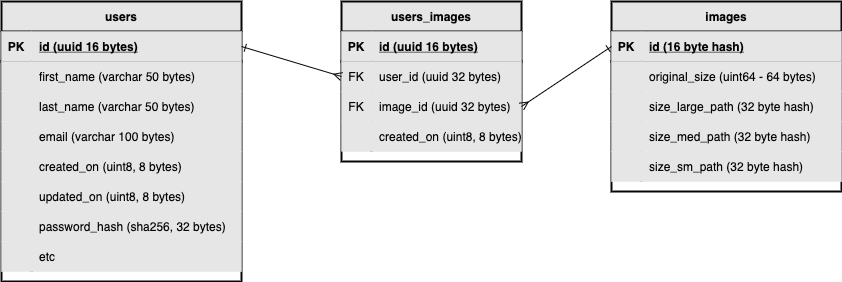

The diagram above was exported from draw.io. Its source (the exported page's mxGraphModel, read from the mxfile embedded in the PNG):
<mxGraphModel dx="1138" dy="406" grid="1" gridSize="10" guides="1" tooltips="1" connect="1" arrows="1" fold="1" page="1" pageScale="1" pageWidth="850" pageHeight="1100" background="#FFFFFF" math="0" shadow="0">
  <root>
    <mxCell id="0" />
    <mxCell id="1" parent="0" />
    <mxCell id="15" value="users" style="shape=table;startSize=30;container=1;collapsible=1;childLayout=tableLayout;fixedRows=1;rowLines=0;fontStyle=1;align=center;resizeLast=1;fillColor=#E6E6E6;strokeWidth=2;strokeColor=#050505;fontColor=#050505;" vertex="1" parent="1">
      <mxGeometry x="80" y="120" width="240" height="280" as="geometry" />
    </mxCell>
    <mxCell id="16" value="" style="shape=partialRectangle;collapsible=0;dropTarget=0;pointerEvents=0;fillColor=#E6E6E6;top=0;left=0;bottom=1;right=0;points=[[0,0.5],[1,0.5]];portConstraint=eastwest;strokeWidth=2;strokeColor=#050505;fontColor=#050505;" vertex="1" parent="15">
      <mxGeometry y="30" width="240" height="30" as="geometry" />
    </mxCell>
    <mxCell id="17" value="PK" style="shape=partialRectangle;connectable=0;fillColor=#E6E6E6;top=0;left=0;bottom=0;right=0;fontStyle=1;overflow=hidden;strokeWidth=2;strokeColor=#050505;fontColor=#050505;" vertex="1" parent="16">
      <mxGeometry width="30" height="30" as="geometry">
        <mxRectangle width="30" height="30" as="alternateBounds" />
      </mxGeometry>
    </mxCell>
    <mxCell id="18" value="id (uuid 16 bytes)" style="shape=partialRectangle;connectable=0;fillColor=#E6E6E6;top=0;left=0;bottom=0;right=0;align=left;spacingLeft=6;fontStyle=5;overflow=hidden;strokeWidth=2;strokeColor=#050505;fontColor=#050505;" vertex="1" parent="16">
      <mxGeometry x="30" width="210" height="30" as="geometry">
        <mxRectangle width="210" height="30" as="alternateBounds" />
      </mxGeometry>
    </mxCell>
    <mxCell id="19" value="" style="shape=partialRectangle;collapsible=0;dropTarget=0;pointerEvents=0;fillColor=#E6E6E6;top=0;left=0;bottom=0;right=0;points=[[0,0.5],[1,0.5]];portConstraint=eastwest;strokeWidth=2;strokeColor=#050505;fontColor=#050505;" vertex="1" parent="15">
      <mxGeometry y="60" width="240" height="30" as="geometry" />
    </mxCell>
    <mxCell id="20" value="" style="shape=partialRectangle;connectable=0;fillColor=#E6E6E6;top=0;left=0;bottom=0;right=0;editable=1;overflow=hidden;strokeWidth=2;strokeColor=#050505;fontColor=#050505;" vertex="1" parent="19">
      <mxGeometry width="30" height="30" as="geometry">
        <mxRectangle width="30" height="30" as="alternateBounds" />
      </mxGeometry>
    </mxCell>
    <mxCell id="21" value="first_name (varchar 50 bytes)" style="shape=partialRectangle;connectable=0;fillColor=#E6E6E6;top=0;left=0;bottom=0;right=0;align=left;spacingLeft=6;overflow=hidden;strokeWidth=2;strokeColor=#050505;fontColor=#050505;" vertex="1" parent="19">
      <mxGeometry x="30" width="210" height="30" as="geometry">
        <mxRectangle width="210" height="30" as="alternateBounds" />
      </mxGeometry>
    </mxCell>
    <mxCell id="22" value="" style="shape=partialRectangle;collapsible=0;dropTarget=0;pointerEvents=0;fillColor=#E6E6E6;top=0;left=0;bottom=0;right=0;points=[[0,0.5],[1,0.5]];portConstraint=eastwest;strokeWidth=2;strokeColor=#050505;fontColor=#050505;" vertex="1" parent="15">
      <mxGeometry y="90" width="240" height="30" as="geometry" />
    </mxCell>
    <mxCell id="23" value="" style="shape=partialRectangle;connectable=0;fillColor=#E6E6E6;top=0;left=0;bottom=0;right=0;editable=1;overflow=hidden;strokeWidth=2;strokeColor=#050505;fontColor=#050505;" vertex="1" parent="22">
      <mxGeometry width="30" height="30" as="geometry">
        <mxRectangle width="30" height="30" as="alternateBounds" />
      </mxGeometry>
    </mxCell>
    <mxCell id="24" value="last_name (varchar 50 bytes)" style="shape=partialRectangle;connectable=0;fillColor=#E6E6E6;top=0;left=0;bottom=0;right=0;align=left;spacingLeft=6;overflow=hidden;strokeWidth=2;strokeColor=#050505;fontColor=#050505;" vertex="1" parent="22">
      <mxGeometry x="30" width="210" height="30" as="geometry">
        <mxRectangle width="210" height="30" as="alternateBounds" />
      </mxGeometry>
    </mxCell>
    <mxCell id="25" value="" style="shape=partialRectangle;collapsible=0;dropTarget=0;pointerEvents=0;fillColor=#E6E6E6;top=0;left=0;bottom=0;right=0;points=[[0,0.5],[1,0.5]];portConstraint=eastwest;strokeWidth=2;strokeColor=#050505;fontColor=#050505;" vertex="1" parent="15">
      <mxGeometry y="120" width="240" height="30" as="geometry" />
    </mxCell>
    <mxCell id="26" value="" style="shape=partialRectangle;connectable=0;fillColor=#E6E6E6;top=0;left=0;bottom=0;right=0;editable=1;overflow=hidden;strokeWidth=2;strokeColor=#050505;fontColor=#050505;" vertex="1" parent="25">
      <mxGeometry width="30" height="30" as="geometry">
        <mxRectangle width="30" height="30" as="alternateBounds" />
      </mxGeometry>
    </mxCell>
    <mxCell id="27" value="email (varchar 100 bytes)" style="shape=partialRectangle;connectable=0;fillColor=#E6E6E6;top=0;left=0;bottom=0;right=0;align=left;spacingLeft=6;overflow=hidden;strokeWidth=2;strokeColor=#050505;fontColor=#050505;" vertex="1" parent="25">
      <mxGeometry x="30" width="210" height="30" as="geometry">
        <mxRectangle width="210" height="30" as="alternateBounds" />
      </mxGeometry>
    </mxCell>
    <mxCell id="55" value="" style="shape=partialRectangle;collapsible=0;dropTarget=0;pointerEvents=0;fillColor=#E6E6E6;top=0;left=0;bottom=0;right=0;points=[[0,0.5],[1,0.5]];portConstraint=eastwest;strokeWidth=2;strokeColor=#050505;fontColor=#050505;" vertex="1" parent="15">
      <mxGeometry y="150" width="240" height="30" as="geometry" />
    </mxCell>
    <mxCell id="56" value="" style="shape=partialRectangle;connectable=0;fillColor=#E6E6E6;top=0;left=0;bottom=0;right=0;editable=1;overflow=hidden;strokeWidth=2;strokeColor=#050505;fontColor=#050505;" vertex="1" parent="55">
      <mxGeometry width="30" height="30" as="geometry">
        <mxRectangle width="30" height="30" as="alternateBounds" />
      </mxGeometry>
    </mxCell>
    <mxCell id="57" value="created_on (uint8, 8 bytes)" style="shape=partialRectangle;connectable=0;fillColor=#E6E6E6;top=0;left=0;bottom=0;right=0;align=left;spacingLeft=6;overflow=hidden;strokeWidth=2;strokeColor=#050505;fontColor=#050505;" vertex="1" parent="55">
      <mxGeometry x="30" width="210" height="30" as="geometry">
        <mxRectangle width="210" height="30" as="alternateBounds" />
      </mxGeometry>
    </mxCell>
    <mxCell id="58" value="" style="shape=partialRectangle;collapsible=0;dropTarget=0;pointerEvents=0;fillColor=#E6E6E6;top=0;left=0;bottom=0;right=0;points=[[0,0.5],[1,0.5]];portConstraint=eastwest;strokeWidth=2;strokeColor=#050505;fontColor=#050505;" vertex="1" parent="15">
      <mxGeometry y="180" width="240" height="30" as="geometry" />
    </mxCell>
    <mxCell id="59" value="" style="shape=partialRectangle;connectable=0;fillColor=#E6E6E6;top=0;left=0;bottom=0;right=0;editable=1;overflow=hidden;strokeWidth=2;strokeColor=#050505;fontColor=#050505;" vertex="1" parent="58">
      <mxGeometry width="30" height="30" as="geometry">
        <mxRectangle width="30" height="30" as="alternateBounds" />
      </mxGeometry>
    </mxCell>
    <mxCell id="60" value="updated_on (uint8, 8 bytes)" style="shape=partialRectangle;connectable=0;fillColor=#E6E6E6;top=0;left=0;bottom=0;right=0;align=left;spacingLeft=6;overflow=hidden;strokeWidth=2;strokeColor=#050505;fontColor=#050505;" vertex="1" parent="58">
      <mxGeometry x="30" width="210" height="30" as="geometry">
        <mxRectangle width="210" height="30" as="alternateBounds" />
      </mxGeometry>
    </mxCell>
    <mxCell id="61" value="" style="shape=partialRectangle;collapsible=0;dropTarget=0;pointerEvents=0;fillColor=#E6E6E6;top=0;left=0;bottom=0;right=0;points=[[0,0.5],[1,0.5]];portConstraint=eastwest;strokeWidth=2;strokeColor=#050505;fontColor=#050505;" vertex="1" parent="15">
      <mxGeometry y="210" width="240" height="30" as="geometry" />
    </mxCell>
    <mxCell id="62" value="" style="shape=partialRectangle;connectable=0;fillColor=#E6E6E6;top=0;left=0;bottom=0;right=0;editable=1;overflow=hidden;strokeWidth=2;strokeColor=#050505;fontColor=#050505;" vertex="1" parent="61">
      <mxGeometry width="30" height="30" as="geometry">
        <mxRectangle width="30" height="30" as="alternateBounds" />
      </mxGeometry>
    </mxCell>
    <mxCell id="63" value="password_hash (sha256, 32 bytes)" style="shape=partialRectangle;connectable=0;fillColor=#E6E6E6;top=0;left=0;bottom=0;right=0;align=left;spacingLeft=6;overflow=hidden;strokeWidth=2;strokeColor=#050505;fontColor=#050505;" vertex="1" parent="61">
      <mxGeometry x="30" width="210" height="30" as="geometry">
        <mxRectangle width="210" height="30" as="alternateBounds" />
      </mxGeometry>
    </mxCell>
    <mxCell id="64" value="" style="shape=partialRectangle;collapsible=0;dropTarget=0;pointerEvents=0;fillColor=#E6E6E6;top=0;left=0;bottom=0;right=0;points=[[0,0.5],[1,0.5]];portConstraint=eastwest;strokeWidth=2;strokeColor=#050505;fontColor=#050505;" vertex="1" parent="15">
      <mxGeometry y="240" width="240" height="30" as="geometry" />
    </mxCell>
    <mxCell id="65" value="" style="shape=partialRectangle;connectable=0;fillColor=#E6E6E6;top=0;left=0;bottom=0;right=0;editable=1;overflow=hidden;strokeWidth=2;strokeColor=#050505;fontColor=#050505;" vertex="1" parent="64">
      <mxGeometry width="30" height="30" as="geometry">
        <mxRectangle width="30" height="30" as="alternateBounds" />
      </mxGeometry>
    </mxCell>
    <mxCell id="66" value="etc" style="shape=partialRectangle;connectable=0;fillColor=#E6E6E6;top=0;left=0;bottom=0;right=0;align=left;spacingLeft=6;overflow=hidden;strokeWidth=2;strokeColor=#050505;fontColor=#050505;" vertex="1" parent="64">
      <mxGeometry x="30" width="210" height="30" as="geometry">
        <mxRectangle width="210" height="30" as="alternateBounds" />
      </mxGeometry>
    </mxCell>
    <mxCell id="28" value="images" style="shape=table;startSize=30;container=1;collapsible=1;childLayout=tableLayout;fixedRows=1;rowLines=0;fontStyle=1;align=center;resizeLast=1;fillColor=#E6E6E6;strokeWidth=2;strokeColor=#050505;fontColor=#050505;" vertex="1" parent="1">
      <mxGeometry x="690" y="120" width="230" height="190" as="geometry" />
    </mxCell>
    <mxCell id="29" value="" style="shape=partialRectangle;collapsible=0;dropTarget=0;pointerEvents=0;fillColor=#E6E6E6;top=0;left=0;bottom=1;right=0;points=[[0,0.5],[1,0.5]];portConstraint=eastwest;strokeWidth=2;strokeColor=#050505;fontColor=#050505;" vertex="1" parent="28">
      <mxGeometry y="30" width="230" height="30" as="geometry" />
    </mxCell>
    <mxCell id="30" value="PK" style="shape=partialRectangle;connectable=0;fillColor=#E6E6E6;top=0;left=0;bottom=0;right=0;fontStyle=1;overflow=hidden;strokeWidth=2;strokeColor=#050505;fontColor=#050505;" vertex="1" parent="29">
      <mxGeometry width="30" height="30" as="geometry">
        <mxRectangle width="30" height="30" as="alternateBounds" />
      </mxGeometry>
    </mxCell>
    <mxCell id="31" value="id (16 byte hash)" style="shape=partialRectangle;connectable=0;fillColor=#E6E6E6;top=0;left=0;bottom=0;right=0;align=left;spacingLeft=6;fontStyle=5;overflow=hidden;strokeWidth=2;strokeColor=#050505;fontColor=#050505;" vertex="1" parent="29">
      <mxGeometry x="30" width="200" height="30" as="geometry">
        <mxRectangle width="200" height="30" as="alternateBounds" />
      </mxGeometry>
    </mxCell>
    <mxCell id="32" value="" style="shape=partialRectangle;collapsible=0;dropTarget=0;pointerEvents=0;fillColor=#E6E6E6;top=0;left=0;bottom=0;right=0;points=[[0,0.5],[1,0.5]];portConstraint=eastwest;strokeWidth=2;strokeColor=#050505;fontColor=#050505;" vertex="1" parent="28">
      <mxGeometry y="60" width="230" height="30" as="geometry" />
    </mxCell>
    <mxCell id="33" value="" style="shape=partialRectangle;connectable=0;fillColor=#E6E6E6;top=0;left=0;bottom=0;right=0;editable=1;overflow=hidden;strokeWidth=2;strokeColor=#050505;fontColor=#050505;" vertex="1" parent="32">
      <mxGeometry width="30" height="30" as="geometry">
        <mxRectangle width="30" height="30" as="alternateBounds" />
      </mxGeometry>
    </mxCell>
    <mxCell id="34" value="original_size (uint64 - 64 bytes)" style="shape=partialRectangle;connectable=0;fillColor=#E6E6E6;top=0;left=0;bottom=0;right=0;align=left;spacingLeft=6;overflow=hidden;strokeWidth=2;strokeColor=#050505;fontColor=#050505;" vertex="1" parent="32">
      <mxGeometry x="30" width="200" height="30" as="geometry">
        <mxRectangle width="200" height="30" as="alternateBounds" />
      </mxGeometry>
    </mxCell>
    <mxCell id="35" value="" style="shape=partialRectangle;collapsible=0;dropTarget=0;pointerEvents=0;fillColor=#E6E6E6;top=0;left=0;bottom=0;right=0;points=[[0,0.5],[1,0.5]];portConstraint=eastwest;strokeWidth=2;strokeColor=#050505;fontColor=#050505;" vertex="1" parent="28">
      <mxGeometry y="90" width="230" height="30" as="geometry" />
    </mxCell>
    <mxCell id="36" value="" style="shape=partialRectangle;connectable=0;fillColor=#E6E6E6;top=0;left=0;bottom=0;right=0;editable=1;overflow=hidden;strokeWidth=2;strokeColor=#050505;fontColor=#050505;" vertex="1" parent="35">
      <mxGeometry width="30" height="30" as="geometry">
        <mxRectangle width="30" height="30" as="alternateBounds" />
      </mxGeometry>
    </mxCell>
    <mxCell id="37" value="size_large_path (32 byte hash)" style="shape=partialRectangle;connectable=0;fillColor=#E6E6E6;top=0;left=0;bottom=0;right=0;align=left;spacingLeft=6;overflow=hidden;strokeWidth=2;strokeColor=#050505;fontColor=#050505;" vertex="1" parent="35">
      <mxGeometry x="30" width="200" height="30" as="geometry">
        <mxRectangle width="200" height="30" as="alternateBounds" />
      </mxGeometry>
    </mxCell>
    <mxCell id="38" value="" style="shape=partialRectangle;collapsible=0;dropTarget=0;pointerEvents=0;fillColor=#E6E6E6;top=0;left=0;bottom=0;right=0;points=[[0,0.5],[1,0.5]];portConstraint=eastwest;strokeWidth=2;strokeColor=#050505;fontColor=#050505;" vertex="1" parent="28">
      <mxGeometry y="120" width="230" height="30" as="geometry" />
    </mxCell>
    <mxCell id="39" value="" style="shape=partialRectangle;connectable=0;fillColor=#E6E6E6;top=0;left=0;bottom=0;right=0;editable=1;overflow=hidden;strokeWidth=2;strokeColor=#050505;fontColor=#050505;" vertex="1" parent="38">
      <mxGeometry width="30" height="30" as="geometry">
        <mxRectangle width="30" height="30" as="alternateBounds" />
      </mxGeometry>
    </mxCell>
    <mxCell id="40" value="size_med_path (32 byte hash)" style="shape=partialRectangle;connectable=0;fillColor=#E6E6E6;top=0;left=0;bottom=0;right=0;align=left;spacingLeft=6;overflow=hidden;strokeWidth=2;strokeColor=#050505;fontColor=#050505;" vertex="1" parent="38">
      <mxGeometry x="30" width="200" height="30" as="geometry">
        <mxRectangle width="200" height="30" as="alternateBounds" />
      </mxGeometry>
    </mxCell>
    <mxCell id="72" value="" style="shape=partialRectangle;collapsible=0;dropTarget=0;pointerEvents=0;fillColor=#E6E6E6;top=0;left=0;bottom=0;right=0;points=[[0,0.5],[1,0.5]];portConstraint=eastwest;strokeWidth=2;strokeColor=#050505;fontColor=#050505;" vertex="1" parent="28">
      <mxGeometry y="150" width="230" height="30" as="geometry" />
    </mxCell>
    <mxCell id="73" value="" style="shape=partialRectangle;connectable=0;fillColor=#E6E6E6;top=0;left=0;bottom=0;right=0;editable=1;overflow=hidden;strokeWidth=2;strokeColor=#050505;fontColor=#050505;" vertex="1" parent="72">
      <mxGeometry width="30" height="30" as="geometry">
        <mxRectangle width="30" height="30" as="alternateBounds" />
      </mxGeometry>
    </mxCell>
    <mxCell id="74" value="size_sm_path (32 byte hash)" style="shape=partialRectangle;connectable=0;fillColor=#E6E6E6;top=0;left=0;bottom=0;right=0;align=left;spacingLeft=6;overflow=hidden;strokeWidth=2;strokeColor=#050505;fontColor=#050505;" vertex="1" parent="72">
      <mxGeometry x="30" width="200" height="30" as="geometry">
        <mxRectangle width="200" height="30" as="alternateBounds" />
      </mxGeometry>
    </mxCell>
    <mxCell id="41" value="users_images" style="shape=table;startSize=30;container=1;collapsible=1;childLayout=tableLayout;fixedRows=1;rowLines=0;fontStyle=1;align=center;resizeLast=1;fillColor=#E6E6E6;strokeWidth=2;strokeColor=#050505;fontColor=#050505;" vertex="1" parent="1">
      <mxGeometry x="420" y="120" width="180" height="160" as="geometry" />
    </mxCell>
    <mxCell id="42" value="" style="shape=partialRectangle;collapsible=0;dropTarget=0;pointerEvents=0;fillColor=#E6E6E6;top=0;left=0;bottom=1;right=0;points=[[0,0.5],[1,0.5]];portConstraint=eastwest;strokeWidth=2;strokeColor=#050505;fontColor=#050505;" vertex="1" parent="41">
      <mxGeometry y="30" width="180" height="30" as="geometry" />
    </mxCell>
    <mxCell id="43" value="PK" style="shape=partialRectangle;connectable=0;fillColor=#E6E6E6;top=0;left=0;bottom=0;right=0;fontStyle=1;overflow=hidden;strokeWidth=2;strokeColor=#050505;fontColor=#050505;" vertex="1" parent="42">
      <mxGeometry width="30" height="30" as="geometry">
        <mxRectangle width="30" height="30" as="alternateBounds" />
      </mxGeometry>
    </mxCell>
    <mxCell id="44" value="id (uuid 16 bytes)" style="shape=partialRectangle;connectable=0;fillColor=#E6E6E6;top=0;left=0;bottom=0;right=0;align=left;spacingLeft=6;fontStyle=5;overflow=hidden;strokeWidth=2;strokeColor=#050505;fontColor=#050505;" vertex="1" parent="42">
      <mxGeometry x="30" width="150" height="30" as="geometry">
        <mxRectangle width="150" height="30" as="alternateBounds" />
      </mxGeometry>
    </mxCell>
    <mxCell id="45" value="" style="shape=partialRectangle;collapsible=0;dropTarget=0;pointerEvents=0;fillColor=#E6E6E6;top=0;left=0;bottom=0;right=0;points=[[0,0.5],[1,0.5]];portConstraint=eastwest;strokeWidth=2;strokeColor=#050505;fontColor=#050505;" vertex="1" parent="41">
      <mxGeometry y="60" width="180" height="30" as="geometry" />
    </mxCell>
    <mxCell id="46" value="FK" style="shape=partialRectangle;connectable=0;fillColor=#E6E6E6;top=0;left=0;bottom=0;right=0;editable=1;overflow=hidden;strokeWidth=2;strokeColor=#050505;fontColor=#050505;" vertex="1" parent="45">
      <mxGeometry width="30" height="30" as="geometry">
        <mxRectangle width="30" height="30" as="alternateBounds" />
      </mxGeometry>
    </mxCell>
    <mxCell id="47" value="user_id (uuid 32 bytes)" style="shape=partialRectangle;connectable=0;fillColor=#E6E6E6;top=0;left=0;bottom=0;right=0;align=left;spacingLeft=6;overflow=hidden;strokeWidth=2;strokeColor=#050505;fontColor=#050505;" vertex="1" parent="45">
      <mxGeometry x="30" width="150" height="30" as="geometry">
        <mxRectangle width="150" height="30" as="alternateBounds" />
      </mxGeometry>
    </mxCell>
    <mxCell id="48" value="" style="shape=partialRectangle;collapsible=0;dropTarget=0;pointerEvents=0;fillColor=#E6E6E6;top=0;left=0;bottom=0;right=0;points=[[0,0.5],[1,0.5]];portConstraint=eastwest;strokeWidth=2;strokeColor=#050505;fontColor=#050505;" vertex="1" parent="41">
      <mxGeometry y="90" width="180" height="30" as="geometry" />
    </mxCell>
    <mxCell id="49" value="FK" style="shape=partialRectangle;connectable=0;fillColor=#E6E6E6;top=0;left=0;bottom=0;right=0;editable=1;overflow=hidden;strokeWidth=2;strokeColor=#050505;fontColor=#050505;" vertex="1" parent="48">
      <mxGeometry width="30" height="30" as="geometry">
        <mxRectangle width="30" height="30" as="alternateBounds" />
      </mxGeometry>
    </mxCell>
    <mxCell id="50" value="image_id (uuid 32 bytes)" style="shape=partialRectangle;connectable=0;fillColor=#E6E6E6;top=0;left=0;bottom=0;right=0;align=left;spacingLeft=6;overflow=hidden;strokeWidth=2;strokeColor=#050505;fontColor=#050505;" vertex="1" parent="48">
      <mxGeometry x="30" width="150" height="30" as="geometry">
        <mxRectangle width="150" height="30" as="alternateBounds" />
      </mxGeometry>
    </mxCell>
    <mxCell id="69" value="" style="shape=partialRectangle;collapsible=0;dropTarget=0;pointerEvents=0;fillColor=#E6E6E6;top=0;left=0;bottom=0;right=0;points=[[0,0.5],[1,0.5]];portConstraint=eastwest;strokeWidth=2;strokeColor=#050505;fontColor=#050505;" vertex="1" parent="41">
      <mxGeometry y="120" width="180" height="30" as="geometry" />
    </mxCell>
    <mxCell id="70" value="" style="shape=partialRectangle;connectable=0;fillColor=#E6E6E6;top=0;left=0;bottom=0;right=0;editable=1;overflow=hidden;strokeWidth=2;strokeColor=#050505;fontColor=#050505;" vertex="1" parent="69">
      <mxGeometry width="30" height="30" as="geometry">
        <mxRectangle width="30" height="30" as="alternateBounds" />
      </mxGeometry>
    </mxCell>
    <mxCell id="71" value="created_on (uint8, 8 bytes)" style="shape=partialRectangle;connectable=0;fillColor=#E6E6E6;top=0;left=0;bottom=0;right=0;align=left;spacingLeft=6;overflow=hidden;strokeWidth=2;strokeColor=#050505;fontColor=#050505;" vertex="1" parent="69">
      <mxGeometry x="30" width="150" height="30" as="geometry">
        <mxRectangle width="150" height="30" as="alternateBounds" />
      </mxGeometry>
    </mxCell>
    <mxCell id="67" style="edgeStyle=none;html=1;entryX=1;entryY=0.5;entryDx=0;entryDy=0;fontColor=#050505;strokeColor=#050505;strokeWidth=1;endArrow=ERone;endFill=0;startArrow=ERmany;startFill=0;exitX=0;exitY=0.5;exitDx=0;exitDy=0;rounded=0;" edge="1" parent="1" source="45" target="16">
      <mxGeometry relative="1" as="geometry" />
    </mxCell>
    <mxCell id="68" style="edgeStyle=none;html=1;entryX=0;entryY=0.5;entryDx=0;entryDy=0;fontColor=#050505;startArrow=ERmany;startFill=0;endArrow=ERone;endFill=0;strokeColor=#050505;strokeWidth=1;exitX=1;exitY=0.5;exitDx=0;exitDy=0;rounded=0;" edge="1" parent="1" source="48" target="29">
      <mxGeometry relative="1" as="geometry" />
    </mxCell>
  </root>
</mxGraphModel>